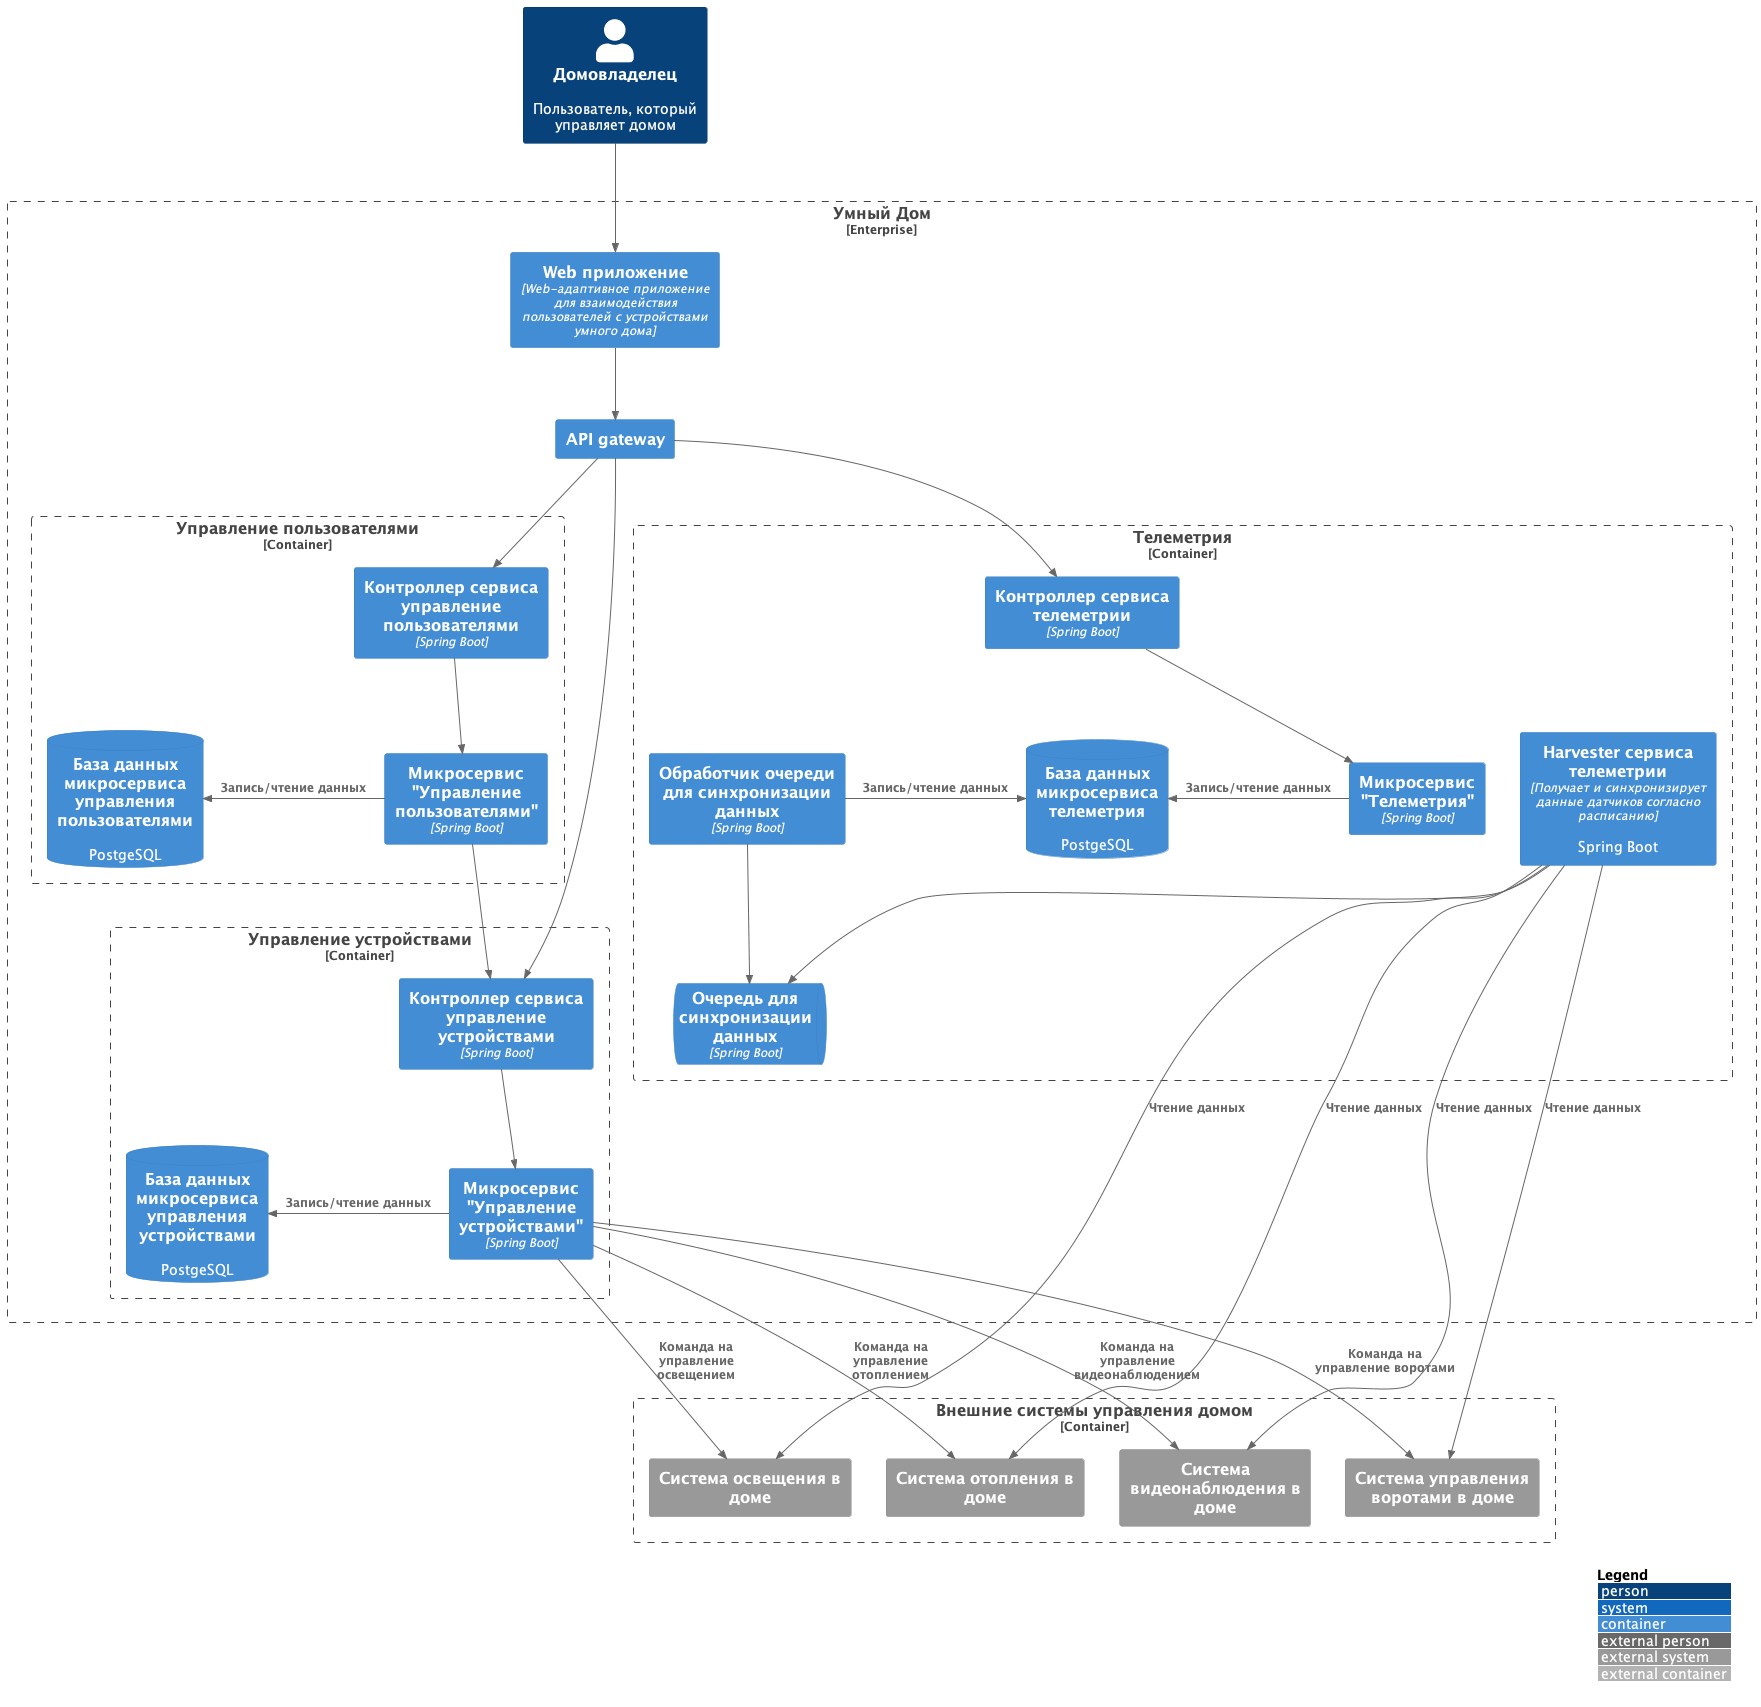

The diagram above was rendered by PlantUML. Its source (embedded in the PNG):
@startuml
!include ./C4_Container.puml

LAYOUT_WITH_LEGEND()

Person(user, "Домовладелец", "Пользователь, который управляет домом")
Enterprise_Boundary(homesystem, "Умный Дом"){
    Container(web_app, "Web приложение", "Web-адаптивное приложение для взаимодействия пользователей с устройствами умного дома")
    Container(api_gw, "API gateway")
    Container_Boundary(user_mgmt, "Управление пользователями") {
        Container(user_cntrl, "Контроллер сервиса управление пользователями", "Spring Boot")
        Container(user_mcs, Микросервис "Управление пользователями", "Spring Boot")
        ContainerDb(user_mcs_db, "База данных микросервиса управления пользователями", "", "PostgeSQL")
        
        Rel_D(user_cntrl, user_mcs, "")
        Rel_L(user_mcs, user_mcs_db, "Запись/чтение данных")
    }
    Container_Boundary(device_mgmt, "Управление устройствами") {
        Container(device_cntrl, "Контроллер сервиса управление устройствами", "Spring Boot")
        Container(device_mcs, Микросервис "Управление устройствами", "Spring Boot")
        ContainerDb(device_mcs_db, "База данных микросервиса управления устройствами", "", "PostgeSQL")
        
        Rel_D(device_cntrl, device_mcs, "")
        Rel_L(device_mcs, device_mcs_db, "Запись/чтение данных")
    }
    Container_Boundary(telemetry_mgmt, "Телеметрия") {
        Container(telemetry_cntrl, "Контроллер сервиса телеметрии", "Spring Boot")
        Container(telemetry_mcs, Микросервис "Телеметрия", "Spring Boot")
        ContainerDb(telemetry_db, "База данных микросервиса телеметрия", "", "PostgeSQL")
        Container(telemetry_hrvstr_mcs, "Harvester сервиса телеметрии", "Получает и синхронизирует данные датчиков согласно расписанию", "Spring Boot")
        ContainerQueue(telemetry_queue, "Очередь для синхронизации данных", "Spring Boot")
        Container(telemetry_queue_prc, "Обработчик очереди для синхронизации данных", "Spring Boot")
        
        Rel_D(telemetry_cntrl, telemetry_mcs, "")
        Rel_R(telemetry_queue_prc, telemetry_db, "Запись/чтение данных")
        Rel_D(telemetry_queue_prc, telemetry_queue, "")
        Rel_D(telemetry_hrvstr_mcs, telemetry_queue, "")
        Rel_L(telemetry_mcs, telemetry_db, "Запись/чтение данных")
    }

    Rel_D(user, web_app, "")
    Rel_D(web_app, api_gw, "")
    Rel_D(api_gw, user_cntrl, "")
    Rel_D(api_gw, device_cntrl, "")
    Rel(api_gw, telemetry_cntrl, "")
    ' Rel(telemetry_hrvstr_mcs, device_cntrl, "")
    Rel(user_mcs, device_cntrl, "")

}

Container_Boundary(external_systems, "Внешние системы управления домом") {
    System_Ext(heating_system_ext, "Система отопления в доме", "")
    System_Ext(light_system_ext, "Система освещения в доме", "")
    System_Ext(gate_system_ext, "Система управления воротами в доме", "")
    System_Ext(video_system_ext, "Система видеонаблюдения в доме", "")
}

' System_Ext(heating_system_ext, "Система отопления в доме", "")
' System_Ext(light_system_ext, "Система освещения в доме", "")
' System_Ext(gate_system_ext, "Система управления воротами в доме", "")
' System_Ext(video_system_ext, "Система видеонаблюдения в доме", "")
' lines(heating_system_ext, light_system_ext)

Rel_D(device_mcs, heating_system_ext, "Команда на управление отоплением")
Rel(telemetry_hrvstr_mcs, heating_system_ext, "Чтение данных")
Rel_D(device_mcs, light_system_ext, "Команда на управление освещением")
Rel(telemetry_hrvstr_mcs, light_system_ext, "Чтение данных")
Rel_D(device_mcs, gate_system_ext, "Команда на управление воротами")
Rel(telemetry_hrvstr_mcs, gate_system_ext, "Чтение данных")
Rel_D(device_mcs, video_system_ext, "Команда на управление видеонаблюдением")
Rel(telemetry_hrvstr_mcs, video_system_ext, "Чтение данных")

@enduml